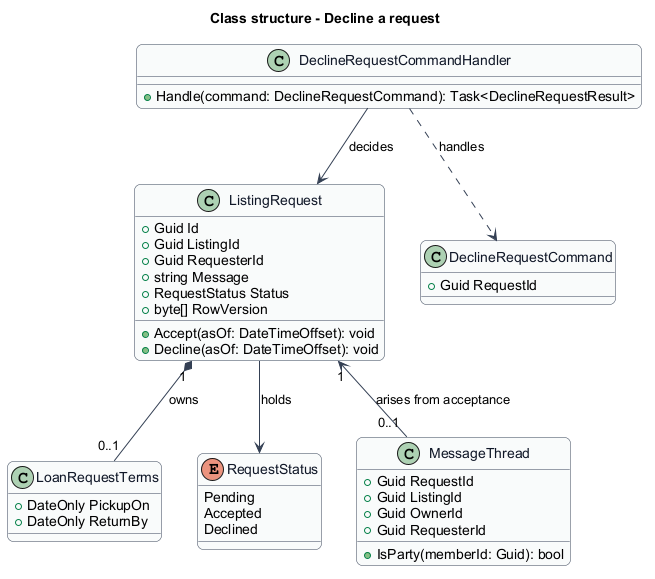

The diagram above was rendered by PlantUML. Its source (embedded in the PNG):
@startuml
skinparam backgroundColor #FFFFFF
skinparam shadowing false
skinparam roundcorner 12
skinparam defaultFontName Arial
skinparam ArrowColor #344054
skinparam rectangle {
  BorderColor #344054
  FontColor #101828
}
skinparam package {
  BorderColor #667085
  FontColor #101828
  BackgroundColor #F9FAFB
}
skinparam class {
  BorderColor #344054
  FontColor #101828
  BackgroundColor #F9FAFB
}
title Class structure - Decline a request
class ListingRequest {
  +Guid Id
  +Guid ListingId
  +Guid RequesterId
  +string Message
  +RequestStatus Status
  +byte[] RowVersion
  +Accept(asOf: DateTimeOffset): void
  +Decline(asOf: DateTimeOffset): void
}
class LoanRequestTerms {
  +DateOnly PickupOn
  +DateOnly ReturnBy
}
enum RequestStatus {
  Pending
  Accepted
  Declined
}
class MessageThread {
  +Guid RequestId
  +Guid ListingId
  +Guid OwnerId
  +Guid RequesterId
  +IsParty(memberId: Guid): bool
}
ListingRequest --> RequestStatus : holds
ListingRequest "1" *-- "0..1" LoanRequestTerms : owns
ListingRequest "1" <-- "0..1" MessageThread : arises from acceptance

class DeclineRequestCommand {
  +Guid RequestId
}
class DeclineRequestCommandHandler {
  +Handle(command: DeclineRequestCommand): Task<DeclineRequestResult>
}
DeclineRequestCommandHandler ..> DeclineRequestCommand : handles
DeclineRequestCommandHandler --> ListingRequest : decides
@enduml